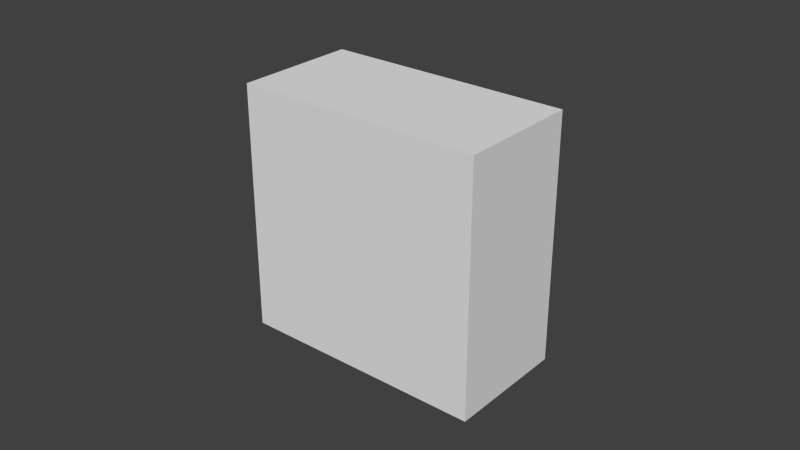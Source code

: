 # Source: L2.blend  (saved by Blender 2.76.0; exported with 4.5.12 LTS)
import bpy
from mathutils import Matrix  # noqa: F401  (used for matrix-valued properties, if any)

bpy.ops.wm.read_factory_settings(use_empty=True)
scene = bpy.context.scene
scene.name = 'Scene'

# ---- collections
col_collection_1 = bpy.data.collections.new('Collection 1'); scene.collection.children.link(col_collection_1)

# ---- materials (node trees are filled in below, after node groups)
mat_material = bpy.data.materials.new('Material')
mat_material.alpha_threshold = 0.0
mat_material.use_transparent_shadow = False
mat_material.roughness = 0.5
mat_material.line_color = (0.0, 0.0, 0.0, 1.0)

# ---- material node trees

# ---- world
world_world = bpy.data.worlds.new('World'); scene.world = world_world
world_world.color = (0.05088, 0.05088, 0.05088)
world_world.use_sun_shadow = False
world_world.sun_shadow_jitter_overblur = 0.0
world_world.cycles.sampling_method = 'MANUAL'
world_world.cycles.sample_map_resolution = 256

# ---- meshes
me_cube = bpy.data.meshes.new('Cube')
me_cube.from_pydata([(0.04, 0.02, -0.04), (0.04, -0.02, -0.04), (-0.04, -0.02, -0.04), (-0.04, 0.02, -0.04), (0.04, 0.02, 0.04), (0.04, -0.02, 0.04), (-0.04, -0.02, 0.04), (-0.04, 0.02, 0.04)], [], [(0, 1, 2, 3), (4, 7, 6, 5), (0, 4, 5, 1), (1, 5, 6, 2), (2, 6, 7, 3), (4, 0, 3, 7)])
me_cube.materials.append(mat_material)
me_cube.use_remesh_preserve_volume = False
me_cube.use_remesh_preserve_attributes = False
me_cube.use_mirror_vertex_groups = False
me_cube.update()

# ---- objects
ob_cube = bpy.data.objects.new('Cube', me_cube)

# ---- transforms, parenting, visibility, modifiers, constraints
ob_cube.location = (0.0, 0.0, 0.0)
ob_cube.lock_rotations_4d = False
ob_cube.empty_display_type = 'ARROWS'
ob_cube.lineart.crease_threshold = 0.0

# ---- collection membership
col_collection_1.objects.link(ob_cube)

# ---- scene / render settings (as saved in the file)
scene.frame_start = 1; scene.frame_end = 250; scene.frame_set(1)
scene.render.engine = 'BLENDER_EEVEE_NEXT'
scene.render.resolution_percentage = 50
scene.render.dither_intensity = 0.0
scene.cycles.use_denoising = False
scene.cycles.samples = 10
scene.cycles.sampling_pattern = 'TABULATED_SOBOL'
scene.cycles.light_sampling_threshold = 0.0
scene.cycles.use_adaptive_sampling = False
scene.cycles.use_light_tree = False
scene.cycles.blur_glossy = 0.0
scene.cycles.pixel_filter_type = 'GAUSSIAN'
scene.cycles.sample_clamp_indirect = 0.0
scene.view_settings.view_transform = 'Standard'
bpy.context.view_layer.update()

# ---- added for rendering (the .blend has no active camera and no usable light): camera, sun
cam_auto = bpy.data.cameras.new('AutoCamera')
cam_auto.lens = 50.0
cam_auto.sensor_width = 36.0
cam_auto.clip_end = 1000.0
ob_auto_camera = bpy.data.objects.new('AutoCamera', cam_auto)
scene.collection.objects.link(ob_auto_camera)
ob_auto_camera.location = (0.185045, -0.222054, 0.148036)
ob_auto_camera.rotation_euler = (1.09748, -7.21219e-08, 0.694738)
scene.camera = ob_auto_camera
light_auto_sun = bpy.data.lights.new('AutoSun', 'SUN')
light_auto_sun.energy = 3.0
light_auto_sun.angle = 0.0523599
ob_auto_sun = bpy.data.objects.new('AutoSun', light_auto_sun)
scene.collection.objects.link(ob_auto_sun)
ob_auto_sun.rotation_euler = (0.872665, 0.174533, 0.523599)
bpy.context.view_layer.update()
